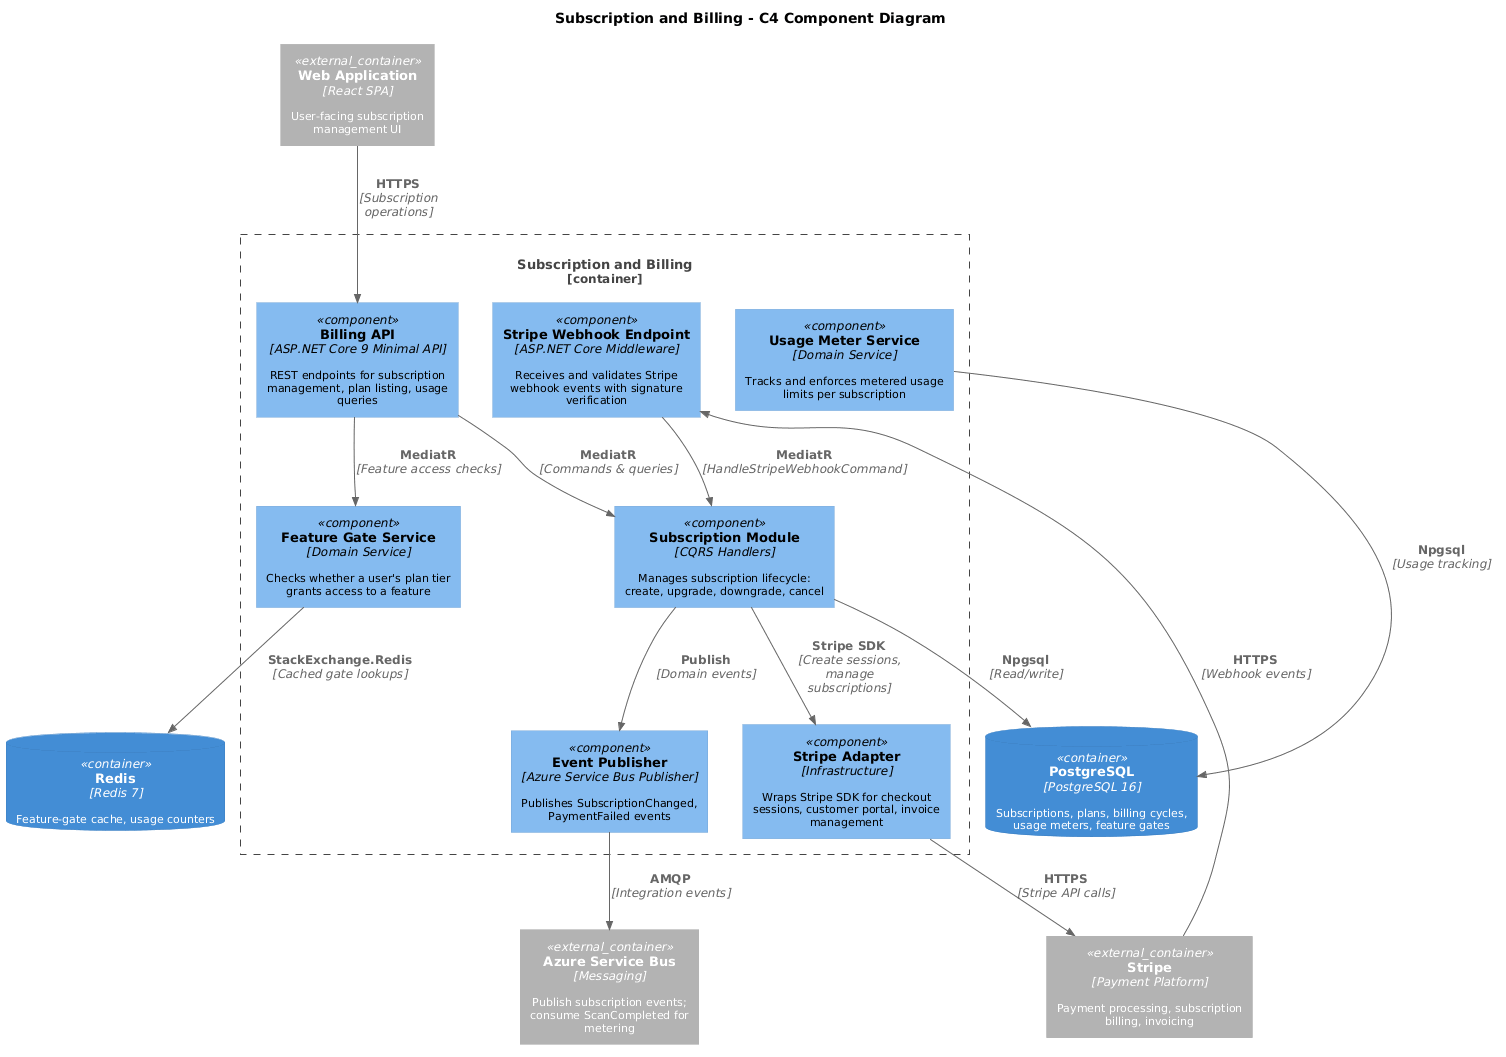

The diagram above was rendered by PlantUML. Its source (embedded in the PNG):
@startuml
skinparam defaultFontSize 11

!include <C4/C4_Component>

title Subscription and Billing - C4 Component Diagram

Container_Boundary(billing, "Subscription and Billing") {

    Component(billingApi, "Billing API", "ASP.NET Core 9 Minimal API", "REST endpoints for subscription management, plan listing, usage queries")

    Component(webhookEndpoint, "Stripe Webhook Endpoint", "ASP.NET Core Middleware", "Receives and validates Stripe webhook events with signature verification")

    Component(subscriptionModule, "Subscription Module", "CQRS Handlers", "Manages subscription lifecycle: create, upgrade, downgrade, cancel")

    Component(featureGateService, "Feature Gate Service", "Domain Service", "Checks whether a user's plan tier grants access to a feature")

    Component(usageMeterService, "Usage Meter Service", "Domain Service", "Tracks and enforces metered usage limits per subscription")

    Component(stripeAdapter, "Stripe Adapter", "Infrastructure", "Wraps Stripe SDK for checkout sessions, customer portal, invoice management")

    Component(eventPublisher, "Event Publisher", "Azure Service Bus Publisher", "Publishes SubscriptionChanged, PaymentFailed events")
}

ContainerDb(postgres, "PostgreSQL", "PostgreSQL 16", "Subscriptions, plans, billing cycles, usage meters, feature gates")

ContainerDb(redis, "Redis", "Redis 7", "Feature-gate cache, usage counters")

Container_Ext(stripe, "Stripe", "Payment Platform", "Payment processing, subscription billing, invoicing")

Container_Ext(serviceBus, "Azure Service Bus", "Messaging", "Publish subscription events; consume ScanCompleted for metering")

Container_Ext(webApp, "Web Application", "React SPA", "User-facing subscription management UI")

Rel(webApp, billingApi, "HTTPS", "Subscription operations")
Rel(stripe, webhookEndpoint, "HTTPS", "Webhook events")
Rel(billingApi, subscriptionModule, "MediatR", "Commands & queries")
Rel(billingApi, featureGateService, "MediatR", "Feature access checks")
Rel(webhookEndpoint, subscriptionModule, "MediatR", "HandleStripeWebhookCommand")
Rel(subscriptionModule, stripeAdapter, "Stripe SDK", "Create sessions, manage subscriptions")
Rel(stripeAdapter, stripe, "HTTPS", "Stripe API calls")
Rel(subscriptionModule, postgres, "Npgsql", "Read/write")
Rel(featureGateService, redis, "StackExchange.Redis", "Cached gate lookups")
Rel(usageMeterService, postgres, "Npgsql", "Usage tracking")
Rel(subscriptionModule, eventPublisher, "Publish", "Domain events")
Rel(eventPublisher, serviceBus, "AMQP", "Integration events")
@enduml